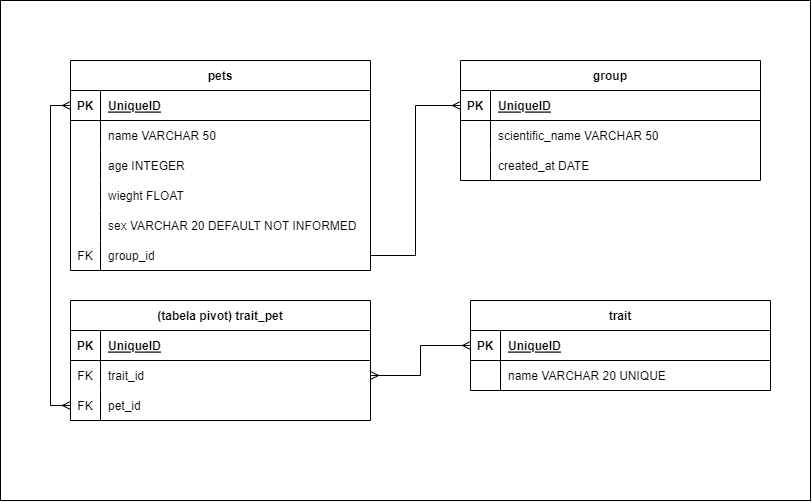

The diagram above was exported from draw.io. Its source (the exported page's mxGraphModel, read from the mxfile embedded in the PNG):
<mxGraphModel dx="2110" dy="677" grid="1" gridSize="10" guides="1" tooltips="1" connect="1" arrows="1" fold="1" page="1" pageScale="1" pageWidth="827" pageHeight="1169" math="0" shadow="0">
  <root>
    <mxCell id="0" />
    <mxCell id="1" parent="0" />
    <mxCell id="9E6LyV7pajqry4nAdvQP-1" value="" style="rounded=0;whiteSpace=wrap;html=1;" vertex="1" parent="1">
      <mxGeometry x="-30" y="60" width="810" height="500" as="geometry" />
    </mxCell>
    <mxCell id="S-wIuBLt601riI4_AKtg-5" value="pets" style="shape=table;startSize=30;container=1;collapsible=1;childLayout=tableLayout;fixedRows=1;rowLines=0;fontStyle=1;align=center;resizeLast=1;" parent="1" vertex="1">
      <mxGeometry x="40" y="120" width="300" height="210" as="geometry" />
    </mxCell>
    <mxCell id="S-wIuBLt601riI4_AKtg-6" value="" style="shape=tableRow;horizontal=0;startSize=0;swimlaneHead=0;swimlaneBody=0;fillColor=none;collapsible=0;dropTarget=0;points=[[0,0.5],[1,0.5]];portConstraint=eastwest;top=0;left=0;right=0;bottom=1;" parent="S-wIuBLt601riI4_AKtg-5" vertex="1">
      <mxGeometry y="30" width="300" height="30" as="geometry" />
    </mxCell>
    <mxCell id="S-wIuBLt601riI4_AKtg-7" value="PK" style="shape=partialRectangle;connectable=0;fillColor=none;top=0;left=0;bottom=0;right=0;fontStyle=1;overflow=hidden;" parent="S-wIuBLt601riI4_AKtg-6" vertex="1">
      <mxGeometry width="30" height="30" as="geometry">
        <mxRectangle width="30" height="30" as="alternateBounds" />
      </mxGeometry>
    </mxCell>
    <mxCell id="S-wIuBLt601riI4_AKtg-8" value="UniqueID" style="shape=partialRectangle;connectable=0;fillColor=none;top=0;left=0;bottom=0;right=0;align=left;spacingLeft=6;fontStyle=5;overflow=hidden;" parent="S-wIuBLt601riI4_AKtg-6" vertex="1">
      <mxGeometry x="30" width="270" height="30" as="geometry">
        <mxRectangle width="270" height="30" as="alternateBounds" />
      </mxGeometry>
    </mxCell>
    <mxCell id="S-wIuBLt601riI4_AKtg-9" value="" style="shape=tableRow;horizontal=0;startSize=0;swimlaneHead=0;swimlaneBody=0;fillColor=none;collapsible=0;dropTarget=0;points=[[0,0.5],[1,0.5]];portConstraint=eastwest;top=0;left=0;right=0;bottom=0;" parent="S-wIuBLt601riI4_AKtg-5" vertex="1">
      <mxGeometry y="60" width="300" height="30" as="geometry" />
    </mxCell>
    <mxCell id="S-wIuBLt601riI4_AKtg-10" value="" style="shape=partialRectangle;connectable=0;fillColor=none;top=0;left=0;bottom=0;right=0;editable=1;overflow=hidden;" parent="S-wIuBLt601riI4_AKtg-9" vertex="1">
      <mxGeometry width="30" height="30" as="geometry">
        <mxRectangle width="30" height="30" as="alternateBounds" />
      </mxGeometry>
    </mxCell>
    <mxCell id="S-wIuBLt601riI4_AKtg-11" value="name VARCHAR 50" style="shape=partialRectangle;connectable=0;fillColor=none;top=0;left=0;bottom=0;right=0;align=left;spacingLeft=6;overflow=hidden;" parent="S-wIuBLt601riI4_AKtg-9" vertex="1">
      <mxGeometry x="30" width="270" height="30" as="geometry">
        <mxRectangle width="270" height="30" as="alternateBounds" />
      </mxGeometry>
    </mxCell>
    <mxCell id="S-wIuBLt601riI4_AKtg-12" value="" style="shape=tableRow;horizontal=0;startSize=0;swimlaneHead=0;swimlaneBody=0;fillColor=none;collapsible=0;dropTarget=0;points=[[0,0.5],[1,0.5]];portConstraint=eastwest;top=0;left=0;right=0;bottom=0;" parent="S-wIuBLt601riI4_AKtg-5" vertex="1">
      <mxGeometry y="90" width="300" height="30" as="geometry" />
    </mxCell>
    <mxCell id="S-wIuBLt601riI4_AKtg-13" value="" style="shape=partialRectangle;connectable=0;fillColor=none;top=0;left=0;bottom=0;right=0;editable=1;overflow=hidden;" parent="S-wIuBLt601riI4_AKtg-12" vertex="1">
      <mxGeometry width="30" height="30" as="geometry">
        <mxRectangle width="30" height="30" as="alternateBounds" />
      </mxGeometry>
    </mxCell>
    <mxCell id="S-wIuBLt601riI4_AKtg-14" value="age INTEGER" style="shape=partialRectangle;connectable=0;fillColor=none;top=0;left=0;bottom=0;right=0;align=left;spacingLeft=6;overflow=hidden;" parent="S-wIuBLt601riI4_AKtg-12" vertex="1">
      <mxGeometry x="30" width="270" height="30" as="geometry">
        <mxRectangle width="270" height="30" as="alternateBounds" />
      </mxGeometry>
    </mxCell>
    <mxCell id="S-wIuBLt601riI4_AKtg-15" value="" style="shape=tableRow;horizontal=0;startSize=0;swimlaneHead=0;swimlaneBody=0;fillColor=none;collapsible=0;dropTarget=0;points=[[0,0.5],[1,0.5]];portConstraint=eastwest;top=0;left=0;right=0;bottom=0;" parent="S-wIuBLt601riI4_AKtg-5" vertex="1">
      <mxGeometry y="120" width="300" height="30" as="geometry" />
    </mxCell>
    <mxCell id="S-wIuBLt601riI4_AKtg-16" value="" style="shape=partialRectangle;connectable=0;fillColor=none;top=0;left=0;bottom=0;right=0;editable=1;overflow=hidden;" parent="S-wIuBLt601riI4_AKtg-15" vertex="1">
      <mxGeometry width="30" height="30" as="geometry">
        <mxRectangle width="30" height="30" as="alternateBounds" />
      </mxGeometry>
    </mxCell>
    <mxCell id="S-wIuBLt601riI4_AKtg-17" value="wieght FLOAT" style="shape=partialRectangle;connectable=0;fillColor=none;top=0;left=0;bottom=0;right=0;align=left;spacingLeft=6;overflow=hidden;" parent="S-wIuBLt601riI4_AKtg-15" vertex="1">
      <mxGeometry x="30" width="270" height="30" as="geometry">
        <mxRectangle width="270" height="30" as="alternateBounds" />
      </mxGeometry>
    </mxCell>
    <mxCell id="S-wIuBLt601riI4_AKtg-18" value="" style="shape=tableRow;horizontal=0;startSize=0;swimlaneHead=0;swimlaneBody=0;fillColor=none;collapsible=0;dropTarget=0;points=[[0,0.5],[1,0.5]];portConstraint=eastwest;top=0;left=0;right=0;bottom=0;" parent="S-wIuBLt601riI4_AKtg-5" vertex="1">
      <mxGeometry y="150" width="300" height="30" as="geometry" />
    </mxCell>
    <mxCell id="S-wIuBLt601riI4_AKtg-19" value="" style="shape=partialRectangle;connectable=0;fillColor=none;top=0;left=0;bottom=0;right=0;editable=1;overflow=hidden;" parent="S-wIuBLt601riI4_AKtg-18" vertex="1">
      <mxGeometry width="30" height="30" as="geometry">
        <mxRectangle width="30" height="30" as="alternateBounds" />
      </mxGeometry>
    </mxCell>
    <mxCell id="S-wIuBLt601riI4_AKtg-20" value="sex VARCHAR 20 DEFAULT NOT INFORMED" style="shape=partialRectangle;connectable=0;fillColor=none;top=0;left=0;bottom=0;right=0;align=left;spacingLeft=6;overflow=hidden;" parent="S-wIuBLt601riI4_AKtg-18" vertex="1">
      <mxGeometry x="30" width="270" height="30" as="geometry">
        <mxRectangle width="270" height="30" as="alternateBounds" />
      </mxGeometry>
    </mxCell>
    <mxCell id="S-wIuBLt601riI4_AKtg-66" value="" style="shape=tableRow;horizontal=0;startSize=0;swimlaneHead=0;swimlaneBody=0;fillColor=none;collapsible=0;dropTarget=0;points=[[0,0.5],[1,0.5]];portConstraint=eastwest;top=0;left=0;right=0;bottom=0;" parent="S-wIuBLt601riI4_AKtg-5" vertex="1">
      <mxGeometry y="180" width="300" height="30" as="geometry" />
    </mxCell>
    <mxCell id="S-wIuBLt601riI4_AKtg-67" value="FK" style="shape=partialRectangle;connectable=0;fillColor=none;top=0;left=0;bottom=0;right=0;editable=1;overflow=hidden;" parent="S-wIuBLt601riI4_AKtg-66" vertex="1">
      <mxGeometry width="30" height="30" as="geometry">
        <mxRectangle width="30" height="30" as="alternateBounds" />
      </mxGeometry>
    </mxCell>
    <mxCell id="S-wIuBLt601riI4_AKtg-68" value="group_id" style="shape=partialRectangle;connectable=0;fillColor=none;top=0;left=0;bottom=0;right=0;align=left;spacingLeft=6;overflow=hidden;" parent="S-wIuBLt601riI4_AKtg-66" vertex="1">
      <mxGeometry x="30" width="270" height="30" as="geometry">
        <mxRectangle width="270" height="30" as="alternateBounds" />
      </mxGeometry>
    </mxCell>
    <mxCell id="S-wIuBLt601riI4_AKtg-24" value="group" style="shape=table;startSize=30;container=1;collapsible=1;childLayout=tableLayout;fixedRows=1;rowLines=0;fontStyle=1;align=center;resizeLast=1;" parent="1" vertex="1">
      <mxGeometry x="430" y="120" width="300" height="120" as="geometry" />
    </mxCell>
    <mxCell id="S-wIuBLt601riI4_AKtg-25" value="" style="shape=tableRow;horizontal=0;startSize=0;swimlaneHead=0;swimlaneBody=0;fillColor=none;collapsible=0;dropTarget=0;points=[[0,0.5],[1,0.5]];portConstraint=eastwest;top=0;left=0;right=0;bottom=1;" parent="S-wIuBLt601riI4_AKtg-24" vertex="1">
      <mxGeometry y="30" width="300" height="30" as="geometry" />
    </mxCell>
    <mxCell id="S-wIuBLt601riI4_AKtg-26" value="PK" style="shape=partialRectangle;connectable=0;fillColor=none;top=0;left=0;bottom=0;right=0;fontStyle=1;overflow=hidden;" parent="S-wIuBLt601riI4_AKtg-25" vertex="1">
      <mxGeometry width="30" height="30" as="geometry">
        <mxRectangle width="30" height="30" as="alternateBounds" />
      </mxGeometry>
    </mxCell>
    <mxCell id="S-wIuBLt601riI4_AKtg-27" value="UniqueID" style="shape=partialRectangle;connectable=0;fillColor=none;top=0;left=0;bottom=0;right=0;align=left;spacingLeft=6;fontStyle=5;overflow=hidden;" parent="S-wIuBLt601riI4_AKtg-25" vertex="1">
      <mxGeometry x="30" width="270" height="30" as="geometry">
        <mxRectangle width="270" height="30" as="alternateBounds" />
      </mxGeometry>
    </mxCell>
    <mxCell id="S-wIuBLt601riI4_AKtg-28" value="" style="shape=tableRow;horizontal=0;startSize=0;swimlaneHead=0;swimlaneBody=0;fillColor=none;collapsible=0;dropTarget=0;points=[[0,0.5],[1,0.5]];portConstraint=eastwest;top=0;left=0;right=0;bottom=0;" parent="S-wIuBLt601riI4_AKtg-24" vertex="1">
      <mxGeometry y="60" width="300" height="30" as="geometry" />
    </mxCell>
    <mxCell id="S-wIuBLt601riI4_AKtg-29" value="" style="shape=partialRectangle;connectable=0;fillColor=none;top=0;left=0;bottom=0;right=0;editable=1;overflow=hidden;" parent="S-wIuBLt601riI4_AKtg-28" vertex="1">
      <mxGeometry width="30" height="30" as="geometry">
        <mxRectangle width="30" height="30" as="alternateBounds" />
      </mxGeometry>
    </mxCell>
    <mxCell id="S-wIuBLt601riI4_AKtg-30" value="scientific_name VARCHAR 50" style="shape=partialRectangle;connectable=0;fillColor=none;top=0;left=0;bottom=0;right=0;align=left;spacingLeft=6;overflow=hidden;" parent="S-wIuBLt601riI4_AKtg-28" vertex="1">
      <mxGeometry x="30" width="270" height="30" as="geometry">
        <mxRectangle width="270" height="30" as="alternateBounds" />
      </mxGeometry>
    </mxCell>
    <mxCell id="S-wIuBLt601riI4_AKtg-31" value="" style="shape=tableRow;horizontal=0;startSize=0;swimlaneHead=0;swimlaneBody=0;fillColor=none;collapsible=0;dropTarget=0;points=[[0,0.5],[1,0.5]];portConstraint=eastwest;top=0;left=0;right=0;bottom=0;" parent="S-wIuBLt601riI4_AKtg-24" vertex="1">
      <mxGeometry y="90" width="300" height="30" as="geometry" />
    </mxCell>
    <mxCell id="S-wIuBLt601riI4_AKtg-32" value="" style="shape=partialRectangle;connectable=0;fillColor=none;top=0;left=0;bottom=0;right=0;editable=1;overflow=hidden;" parent="S-wIuBLt601riI4_AKtg-31" vertex="1">
      <mxGeometry width="30" height="30" as="geometry">
        <mxRectangle width="30" height="30" as="alternateBounds" />
      </mxGeometry>
    </mxCell>
    <mxCell id="S-wIuBLt601riI4_AKtg-33" value="created_at DATE" style="shape=partialRectangle;connectable=0;fillColor=none;top=0;left=0;bottom=0;right=0;align=left;spacingLeft=6;overflow=hidden;" parent="S-wIuBLt601riI4_AKtg-31" vertex="1">
      <mxGeometry x="30" width="270" height="30" as="geometry">
        <mxRectangle width="270" height="30" as="alternateBounds" />
      </mxGeometry>
    </mxCell>
    <mxCell id="S-wIuBLt601riI4_AKtg-40" value="trait" style="shape=table;startSize=30;container=1;collapsible=1;childLayout=tableLayout;fixedRows=1;rowLines=0;fontStyle=1;align=center;resizeLast=1;" parent="1" vertex="1">
      <mxGeometry x="440" y="360" width="300" height="90" as="geometry" />
    </mxCell>
    <mxCell id="S-wIuBLt601riI4_AKtg-41" value="" style="shape=tableRow;horizontal=0;startSize=0;swimlaneHead=0;swimlaneBody=0;fillColor=none;collapsible=0;dropTarget=0;points=[[0,0.5],[1,0.5]];portConstraint=eastwest;top=0;left=0;right=0;bottom=1;" parent="S-wIuBLt601riI4_AKtg-40" vertex="1">
      <mxGeometry y="30" width="300" height="30" as="geometry" />
    </mxCell>
    <mxCell id="S-wIuBLt601riI4_AKtg-42" value="PK" style="shape=partialRectangle;connectable=0;fillColor=none;top=0;left=0;bottom=0;right=0;fontStyle=1;overflow=hidden;" parent="S-wIuBLt601riI4_AKtg-41" vertex="1">
      <mxGeometry width="30" height="30" as="geometry">
        <mxRectangle width="30" height="30" as="alternateBounds" />
      </mxGeometry>
    </mxCell>
    <mxCell id="S-wIuBLt601riI4_AKtg-43" value="UniqueID" style="shape=partialRectangle;connectable=0;fillColor=none;top=0;left=0;bottom=0;right=0;align=left;spacingLeft=6;fontStyle=5;overflow=hidden;" parent="S-wIuBLt601riI4_AKtg-41" vertex="1">
      <mxGeometry x="30" width="270" height="30" as="geometry">
        <mxRectangle width="270" height="30" as="alternateBounds" />
      </mxGeometry>
    </mxCell>
    <mxCell id="S-wIuBLt601riI4_AKtg-44" value="" style="shape=tableRow;horizontal=0;startSize=0;swimlaneHead=0;swimlaneBody=0;fillColor=none;collapsible=0;dropTarget=0;points=[[0,0.5],[1,0.5]];portConstraint=eastwest;top=0;left=0;right=0;bottom=0;" parent="S-wIuBLt601riI4_AKtg-40" vertex="1">
      <mxGeometry y="60" width="300" height="30" as="geometry" />
    </mxCell>
    <mxCell id="S-wIuBLt601riI4_AKtg-45" value="" style="shape=partialRectangle;connectable=0;fillColor=none;top=0;left=0;bottom=0;right=0;editable=1;overflow=hidden;" parent="S-wIuBLt601riI4_AKtg-44" vertex="1">
      <mxGeometry width="30" height="30" as="geometry">
        <mxRectangle width="30" height="30" as="alternateBounds" />
      </mxGeometry>
    </mxCell>
    <mxCell id="S-wIuBLt601riI4_AKtg-46" value="name VARCHAR 20 UNIQUE" style="shape=partialRectangle;connectable=0;fillColor=none;top=0;left=0;bottom=0;right=0;align=left;spacingLeft=6;overflow=hidden;" parent="S-wIuBLt601riI4_AKtg-44" vertex="1">
      <mxGeometry x="30" width="270" height="30" as="geometry">
        <mxRectangle width="270" height="30" as="alternateBounds" />
      </mxGeometry>
    </mxCell>
    <mxCell id="S-wIuBLt601riI4_AKtg-69" style="edgeStyle=orthogonalEdgeStyle;rounded=0;orthogonalLoop=1;jettySize=auto;html=1;exitX=1;exitY=0.5;exitDx=0;exitDy=0;entryX=0;entryY=0.5;entryDx=0;entryDy=0;endArrow=ERmany;endFill=0;" parent="1" source="S-wIuBLt601riI4_AKtg-66" target="S-wIuBLt601riI4_AKtg-25" edge="1">
      <mxGeometry relative="1" as="geometry" />
    </mxCell>
    <mxCell id="HiYE_PNuK8Z_ApoznOEk-18" style="edgeStyle=orthogonalEdgeStyle;rounded=0;orthogonalLoop=1;jettySize=auto;html=1;exitX=0;exitY=0.5;exitDx=0;exitDy=0;endArrow=ERmany;endFill=0;startArrow=ERmany;startFill=0;entryX=0;entryY=0.5;entryDx=0;entryDy=0;" parent="1" source="HiYE_PNuK8Z_ApoznOEk-15" target="S-wIuBLt601riI4_AKtg-6" edge="1">
      <mxGeometry relative="1" as="geometry">
        <mxPoint x="110" y="360" as="targetPoint" />
      </mxGeometry>
    </mxCell>
    <mxCell id="HiYE_PNuK8Z_ApoznOEk-1" value="(tabela pivot) trait_pet" style="shape=table;startSize=30;container=1;collapsible=1;childLayout=tableLayout;fixedRows=1;rowLines=0;fontStyle=1;align=center;resizeLast=1;" parent="1" vertex="1">
      <mxGeometry x="40" y="360" width="300" height="120" as="geometry" />
    </mxCell>
    <mxCell id="HiYE_PNuK8Z_ApoznOEk-2" value="" style="shape=tableRow;horizontal=0;startSize=0;swimlaneHead=0;swimlaneBody=0;fillColor=none;collapsible=0;dropTarget=0;points=[[0,0.5],[1,0.5]];portConstraint=eastwest;top=0;left=0;right=0;bottom=1;" parent="HiYE_PNuK8Z_ApoznOEk-1" vertex="1">
      <mxGeometry y="30" width="300" height="30" as="geometry" />
    </mxCell>
    <mxCell id="HiYE_PNuK8Z_ApoznOEk-3" value="PK" style="shape=partialRectangle;connectable=0;fillColor=none;top=0;left=0;bottom=0;right=0;fontStyle=1;overflow=hidden;" parent="HiYE_PNuK8Z_ApoznOEk-2" vertex="1">
      <mxGeometry width="30" height="30" as="geometry">
        <mxRectangle width="30" height="30" as="alternateBounds" />
      </mxGeometry>
    </mxCell>
    <mxCell id="HiYE_PNuK8Z_ApoznOEk-4" value="UniqueID" style="shape=partialRectangle;connectable=0;fillColor=none;top=0;left=0;bottom=0;right=0;align=left;spacingLeft=6;fontStyle=5;overflow=hidden;" parent="HiYE_PNuK8Z_ApoznOEk-2" vertex="1">
      <mxGeometry x="30" width="270" height="30" as="geometry">
        <mxRectangle width="270" height="30" as="alternateBounds" />
      </mxGeometry>
    </mxCell>
    <mxCell id="HiYE_PNuK8Z_ApoznOEk-5" value="" style="shape=tableRow;horizontal=0;startSize=0;swimlaneHead=0;swimlaneBody=0;fillColor=none;collapsible=0;dropTarget=0;points=[[0,0.5],[1,0.5]];portConstraint=eastwest;top=0;left=0;right=0;bottom=0;" parent="HiYE_PNuK8Z_ApoznOEk-1" vertex="1">
      <mxGeometry y="60" width="300" height="30" as="geometry" />
    </mxCell>
    <mxCell id="HiYE_PNuK8Z_ApoznOEk-6" value="FK" style="shape=partialRectangle;connectable=0;fillColor=none;top=0;left=0;bottom=0;right=0;editable=1;overflow=hidden;" parent="HiYE_PNuK8Z_ApoznOEk-5" vertex="1">
      <mxGeometry width="30" height="30" as="geometry">
        <mxRectangle width="30" height="30" as="alternateBounds" />
      </mxGeometry>
    </mxCell>
    <mxCell id="HiYE_PNuK8Z_ApoznOEk-7" value="trait_id" style="shape=partialRectangle;connectable=0;fillColor=none;top=0;left=0;bottom=0;right=0;align=left;spacingLeft=6;overflow=hidden;" parent="HiYE_PNuK8Z_ApoznOEk-5" vertex="1">
      <mxGeometry x="30" width="270" height="30" as="geometry">
        <mxRectangle width="270" height="30" as="alternateBounds" />
      </mxGeometry>
    </mxCell>
    <mxCell id="HiYE_PNuK8Z_ApoznOEk-15" value="" style="shape=tableRow;horizontal=0;startSize=0;swimlaneHead=0;swimlaneBody=0;fillColor=none;collapsible=0;dropTarget=0;points=[[0,0.5],[1,0.5]];portConstraint=eastwest;top=0;left=0;right=0;bottom=0;" parent="HiYE_PNuK8Z_ApoznOEk-1" vertex="1">
      <mxGeometry y="90" width="300" height="30" as="geometry" />
    </mxCell>
    <mxCell id="HiYE_PNuK8Z_ApoznOEk-16" value="FK" style="shape=partialRectangle;connectable=0;fillColor=none;top=0;left=0;bottom=0;right=0;editable=1;overflow=hidden;" parent="HiYE_PNuK8Z_ApoznOEk-15" vertex="1">
      <mxGeometry width="30" height="30" as="geometry">
        <mxRectangle width="30" height="30" as="alternateBounds" />
      </mxGeometry>
    </mxCell>
    <mxCell id="HiYE_PNuK8Z_ApoznOEk-17" value="pet_id" style="shape=partialRectangle;connectable=0;fillColor=none;top=0;left=0;bottom=0;right=0;align=left;spacingLeft=6;overflow=hidden;" parent="HiYE_PNuK8Z_ApoznOEk-15" vertex="1">
      <mxGeometry x="30" width="270" height="30" as="geometry">
        <mxRectangle width="270" height="30" as="alternateBounds" />
      </mxGeometry>
    </mxCell>
    <mxCell id="HiYE_PNuK8Z_ApoznOEk-30" style="edgeStyle=orthogonalEdgeStyle;rounded=0;orthogonalLoop=1;jettySize=auto;html=1;exitX=0;exitY=0.5;exitDx=0;exitDy=0;entryX=1;entryY=0.5;entryDx=0;entryDy=0;startArrow=ERmany;startFill=0;endArrow=ERmany;endFill=0;" parent="1" source="S-wIuBLt601riI4_AKtg-41" target="HiYE_PNuK8Z_ApoznOEk-5" edge="1">
      <mxGeometry relative="1" as="geometry" />
    </mxCell>
  </root>
</mxGraphModel>